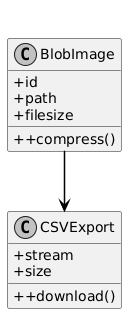

The diagram above was rendered by PlantUML. Its source (embedded in the PNG):
@startuml
skinparam monochrome true
skinparam shadowing false
skinparam defaultFontName Arial
skinparam roundcorner 4
skinparam BoxPadding 10
skinparam NodePadding 20
skinparam ParticipantPadding 20
skinparam UsecaseBorderThickness 1.5
skinparam RectangleBorderThickness 1.5
skinparam classAttributeIconSize 0
skinparam sequenceMessageAlign center
skinparam ArrowThickness 1.5
skinparam ArrowColor #000000
skinparam BackgroundColor #FFFFFF
skinparam linetype ortho

title File_Storage System Classes
class BlobImage {
  + id
  + path
  + filesize
  + +compress()
}
class CSVExport {
  + stream
  + size
  + +download()
}

BlobImage --> CSVExport
@enduml